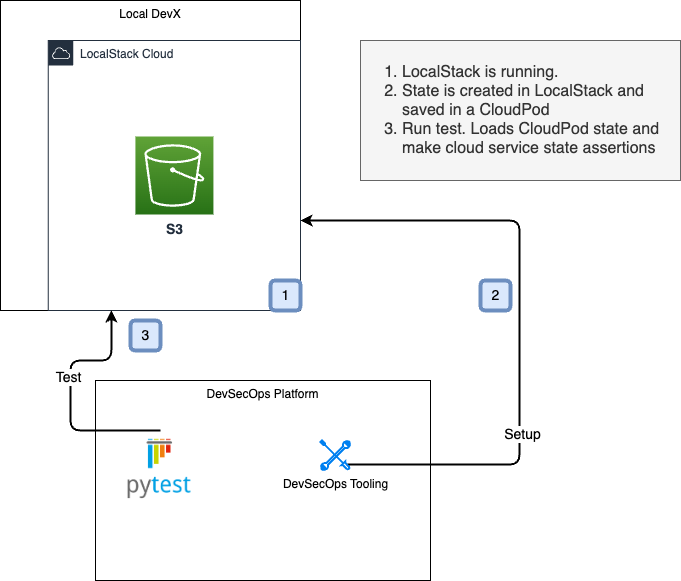

The diagram above was exported from draw.io. Its source (the exported page's mxGraphModel, read from the mxfile embedded in the PNG):
<mxGraphModel dx="1236" dy="731" grid="1" gridSize="10" guides="1" tooltips="1" connect="1" arrows="1" fold="1" page="1" pageScale="1" pageWidth="850" pageHeight="1100" math="0" shadow="0">
  <root>
    <mxCell id="0" />
    <mxCell id="1" parent="0" />
    <mxCell id="D9I2YPdoNzFN8ZJmyS8D-5" value="DevSecOps Platform" style="rounded=0;whiteSpace=wrap;html=1;fillColor=none;verticalAlign=top;" parent="1" vertex="1">
      <mxGeometry x="135" y="380" width="335" height="200" as="geometry" />
    </mxCell>
    <mxCell id="JMqW-AsfVTylSakH0KtI-5" style="edgeStyle=orthogonalEdgeStyle;rounded=1;orthogonalLoop=1;jettySize=auto;html=1;exitX=0.909;exitY=0.808;exitDx=0;exitDy=0;strokeWidth=2;exitPerimeter=0;" parent="1" source="D9I2YPdoNzFN8ZJmyS8D-10" target="n0b7M-keuhFvWAmUCbKB-4" edge="1">
      <mxGeometry relative="1" as="geometry">
        <Array as="points">
          <mxPoint x="559" y="464" />
          <mxPoint x="559" y="220" />
        </Array>
        <mxPoint x="458.98720000000003" y="580.0065000000002" as="sourcePoint" />
        <mxPoint x="410" y="220" as="targetPoint" />
      </mxGeometry>
    </mxCell>
    <mxCell id="JMqW-AsfVTylSakH0KtI-8" value="&lt;font style=&quot;font-size: 14px;&quot;&gt;Setup&lt;/font&gt;" style="edgeLabel;html=1;align=center;verticalAlign=middle;resizable=0;points=[];" parent="JMqW-AsfVTylSakH0KtI-5" vertex="1" connectable="0">
      <mxGeometry x="-0.3599" y="-2" relative="1" as="geometry">
        <mxPoint as="offset" />
      </mxGeometry>
    </mxCell>
    <mxCell id="n0b7M-keuhFvWAmUCbKB-5" value="Local DevX" style="rounded=0;whiteSpace=wrap;html=1;fillColor=none;verticalAlign=top;" parent="1" vertex="1">
      <mxGeometry x="40" width="300" height="310" as="geometry" />
    </mxCell>
    <mxCell id="n0b7M-keuhFvWAmUCbKB-4" value="LocalStack Cloud" style="points=[[0,0],[0.25,0],[0.5,0],[0.75,0],[1,0],[1,0.25],[1,0.5],[1,0.75],[1,1],[0.75,1],[0.5,1],[0.25,1],[0,1],[0,0.75],[0,0.5],[0,0.25]];outlineConnect=0;gradientColor=none;html=1;whiteSpace=wrap;fontSize=12;fontStyle=0;container=1;pointerEvents=0;collapsible=0;recursiveResize=0;shape=mxgraph.aws4.group;grIcon=mxgraph.aws4.group_aws_cloud;strokeColor=#232F3E;fillColor=none;verticalAlign=top;align=left;spacingLeft=30;fontColor=#232F3E;dashed=0;" parent="1" vertex="1">
      <mxGeometry x="87.84" y="40" width="252.16" height="270" as="geometry" />
    </mxCell>
    <mxCell id="JMqW-AsfVTylSakH0KtI-1" value="&lt;b&gt;&lt;font style=&quot;font-size: 14px;&quot;&gt;S3&lt;/font&gt;&lt;/b&gt;" style="sketch=0;points=[[0,0,0],[0.25,0,0],[0.5,0,0],[0.75,0,0],[1,0,0],[0,1,0],[0.25,1,0],[0.5,1,0],[0.75,1,0],[1,1,0],[0,0.25,0],[0,0.5,0],[0,0.75,0],[1,0.25,0],[1,0.5,0],[1,0.75,0]];outlineConnect=0;fontColor=#232F3E;gradientColor=#60A337;gradientDirection=north;fillColor=#277116;strokeColor=#ffffff;dashed=0;verticalLabelPosition=bottom;verticalAlign=top;align=center;html=1;fontSize=12;fontStyle=0;aspect=fixed;shape=mxgraph.aws4.resourceIcon;resIcon=mxgraph.aws4.s3;" parent="n0b7M-keuhFvWAmUCbKB-4" vertex="1">
      <mxGeometry x="87.08" y="96" width="78" height="78" as="geometry" />
    </mxCell>
    <mxCell id="D9I2YPdoNzFN8ZJmyS8D-10" value="DevSecOps Tooling" style="html=1;verticalLabelPosition=bottom;align=center;labelBackgroundColor=#ffffff;verticalAlign=top;strokeWidth=2;strokeColor=#0080F0;shadow=0;dashed=0;shape=mxgraph.ios7.icons.tools;pointerEvents=1" parent="1" vertex="1">
      <mxGeometry x="360" y="440.00000000000006" width="29.7" height="29.7" as="geometry" />
    </mxCell>
    <mxCell id="D9I2YPdoNzFN8ZJmyS8D-15" value="&lt;ol style=&quot;font-size: 16px;&quot;&gt;&lt;li&gt;LocalStack is running.&lt;/li&gt;&lt;li&gt;&lt;span style=&quot;background-color: initial;&quot;&gt;State is created in LocalStack and&lt;br&gt;saved in a CloudPod&lt;/span&gt;&lt;/li&gt;&lt;li&gt;Run test. Loads CloudPod state and&lt;br&gt;make cloud service state assertions&lt;/li&gt;&lt;/ol&gt;" style="text;html=1;align=left;verticalAlign=middle;resizable=0;points=[];autosize=1;strokeColor=#666666;fillColor=#f5f5f5;fontColor=#333333;" parent="1" vertex="1">
      <mxGeometry x="400" y="40.00000000000006" width="320" height="140" as="geometry" />
    </mxCell>
    <mxCell id="D9I2YPdoNzFN8ZJmyS8D-16" value="&lt;font style=&quot;font-size: 14px;&quot;&gt;1&lt;/font&gt;" style="text;html=1;align=center;verticalAlign=middle;resizable=0;points=[];autosize=1;strokeColor=#6c8ebf;fillColor=#dae8fc;strokeWidth=4;rounded=1;glass=0;shadow=0;" parent="1" vertex="1">
      <mxGeometry x="310" y="280.00000000000006" width="30" height="30" as="geometry" />
    </mxCell>
    <mxCell id="D9I2YPdoNzFN8ZJmyS8D-17" value="&lt;font style=&quot;font-size: 14px;&quot;&gt;2&lt;/font&gt;" style="text;html=1;align=center;verticalAlign=middle;resizable=0;points=[];autosize=1;strokeColor=#6c8ebf;fillColor=#dae8fc;strokeWidth=4;rounded=1;glass=0;shadow=0;" parent="1" vertex="1">
      <mxGeometry x="520" y="280" width="30" height="30" as="geometry" />
    </mxCell>
    <mxCell id="D9I2YPdoNzFN8ZJmyS8D-19" value="&lt;font style=&quot;font-size: 14px;&quot;&gt;3&lt;/font&gt;" style="text;html=1;align=center;verticalAlign=middle;resizable=0;points=[];autosize=1;strokeColor=#6c8ebf;fillColor=#dae8fc;strokeWidth=4;rounded=1;glass=0;shadow=0;" parent="1" vertex="1">
      <mxGeometry x="170" y="320" width="30" height="30" as="geometry" />
    </mxCell>
    <mxCell id="JMqW-AsfVTylSakH0KtI-9" style="edgeStyle=orthogonalEdgeStyle;rounded=1;orthogonalLoop=1;jettySize=auto;html=1;exitX=0.5;exitY=0;exitDx=0;exitDy=0;strokeWidth=2;entryX=0.25;entryY=1;entryDx=0;entryDy=0;" parent="1" source="JMqW-AsfVTylSakH0KtI-3" edge="1" target="n0b7M-keuhFvWAmUCbKB-4">
      <mxGeometry relative="1" as="geometry">
        <Array as="points">
          <mxPoint x="110" y="430" />
          <mxPoint x="110" y="360" />
          <mxPoint x="151" y="360" />
        </Array>
        <mxPoint x="160" y="390" as="targetPoint" />
      </mxGeometry>
    </mxCell>
    <mxCell id="JMqW-AsfVTylSakH0KtI-10" value="&lt;font style=&quot;font-size: 14px;&quot;&gt;Test&lt;/font&gt;" style="edgeLabel;html=1;align=center;verticalAlign=middle;resizable=0;points=[];" parent="JMqW-AsfVTylSakH0KtI-9" vertex="1" connectable="0">
      <mxGeometry x="0.1439" y="3" relative="1" as="geometry">
        <mxPoint as="offset" />
      </mxGeometry>
    </mxCell>
    <mxCell id="JMqW-AsfVTylSakH0KtI-3" value="" style="shape=image;verticalLabelPosition=bottom;labelBackgroundColor=default;verticalAlign=top;aspect=fixed;imageAspect=0;image=https://upload.wikimedia.org/wikipedia/commons/thumb/b/ba/Pytest_logo.svg/1500px-Pytest_logo.svg.png;" parent="1" vertex="1">
      <mxGeometry x="160" y="430" width="80" height="80" as="geometry" />
    </mxCell>
  </root>
</mxGraphModel>